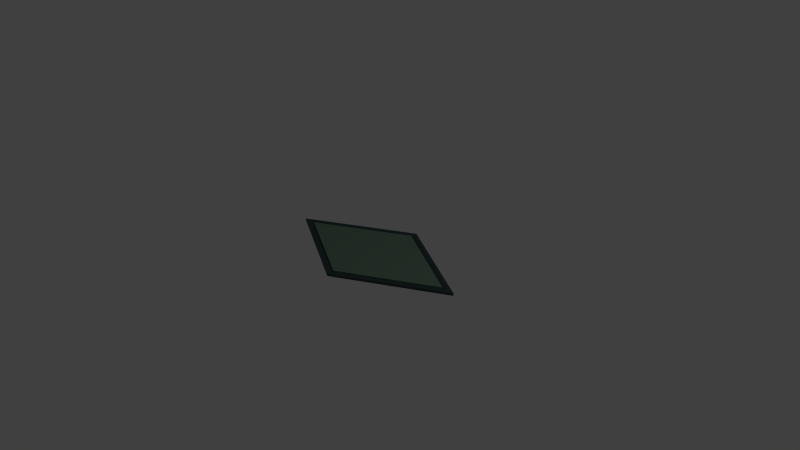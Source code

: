 # Source: PlayerOneSpawnPlatform.blend  (saved by Blender 2.76.0; exported with 4.5.12 LTS)
import bpy
from mathutils import Matrix  # noqa: F401  (used for matrix-valued properties, if any)

bpy.ops.wm.read_factory_settings(use_empty=True)
scene = bpy.context.scene
scene.name = 'Scene'

# ---- collections
col_collection_1 = bpy.data.collections.new('Collection 1'); scene.collection.children.link(col_collection_1)

# ---- materials (node trees are filled in below, after node groups)
mat_platforminner = bpy.data.materials.new('PlatformInner')
mat_platforminner.alpha_threshold = 0.0
mat_platforminner.use_transparent_shadow = False
mat_platforminner.diffuse_color = (0.1651, 0.2529, 0.1892, 1.0)
mat_platforminner.roughness = 0.5
mat_platforminner.line_color = (0.0, 0.0, 0.0, 1.0)
mat_platformframe = bpy.data.materials.new('PlatformFrame')
mat_platformframe.alpha_threshold = 0.0
mat_platformframe.use_transparent_shadow = False
mat_platformframe.diffuse_color = (0.04897, 0.07461, 0.07658, 1.0)
mat_platformframe.roughness = 0.5
mat_platformframe.specular_intensity = 0.2815

# ---- material node trees

# ---- world
world_world = bpy.data.worlds.new('World'); scene.world = world_world
world_world.color = (0.05088, 0.05088, 0.05088)
world_world.use_sun_shadow = False
world_world.sun_shadow_jitter_overblur = 0.0
world_world.cycles.sampling_method = 'MANUAL'
world_world.cycles.sample_map_resolution = 256

# ---- cameras
cam_camera = bpy.data.cameras.new('Camera')
cam_camera.clip_end = 100.0
cam_camera.lens = 35.0
cam_camera.sensor_width = 32.0
cam_camera.sensor_height = 18.0
cam_camera.ortho_scale = 7.314
cam_camera.dof.focus_distance = 0.0
cam_camera.dof.aperture_fstop = 128.0

# ---- lights
light_lamp = bpy.data.lights.new('Lamp', 'POINT')
light_lamp.transmission_factor = 0.0
light_lamp.cutoff_distance = 30.0
light_lamp.energy = 100.0
light_lamp.shadow_buffer_clip_start = 1.001
light_lamp.shadow_soft_size = 0.1
light_lamp.shadow_maximum_resolution = 0.006
light_lamp.use_absolute_resolution = True
light_lamp.cycles.use_multiple_importance_sampling = False

# ---- meshes
me_cube = bpy.data.meshes.new('Cube')
me_cube.from_pydata([(0.5434, 0.5434, -0.1568), (1.0, -1.0, -0.1568), (-0.5434, -0.5434, -0.1568), (-1.0, 1.0, -0.1568), (0.5434, 0.5434, 0.1568), (1.0, -1.0, 0.1568), (-0.5434, -0.5434, 0.1568), (-1.0, 1.0, 0.1568), (0.5047, 0.5047, 0.1568), (0.9288, -0.9288, 0.1568), (-0.9288, 0.9288, 0.1568), (-0.5047, -0.5047, 0.1568), (0.4734, 0.4734, -0.03471), (0.8712, -0.8712, -0.03471), (-0.8712, 0.8712, -0.03471), (-0.4734, -0.4734, -0.03471), (0.4734, 0.4734, 0.1886), (0.8712, -0.8712, 0.1886), (-0.8712, 0.8712, 0.1886), (-0.4734, -0.4734, 0.1886)], [], [(0, 1, 2, 3), (6, 5, 9, 11), (0, 4, 5, 1), (1, 5, 6, 2), (2, 6, 7, 3), (4, 0, 3, 7), (10, 11, 15, 14), (5, 4, 8, 9), (7, 6, 11, 10), (4, 7, 10, 8), (12, 14, 18, 16), (8, 10, 14, 12), (11, 9, 13, 15), (9, 8, 12, 13), (16, 18, 19, 17), (15, 13, 17, 19), (13, 12, 16, 17), (14, 15, 19, 18)])
me_cube.polygons.foreach_set('material_index', [1, 1, 1, 1, 1, 1, 1, 1, 1, 1, 0, 1, 1, 1, 0, 0, 0, 0])
me_cube.materials.append(mat_platforminner)
me_cube.materials.append(mat_platformframe)
me_cube.use_remesh_preserve_volume = False
me_cube.use_remesh_preserve_attributes = False
me_cube.use_mirror_vertex_groups = False
me_cube.update()

# ---- objects
ob_platform = bpy.data.objects.new('Platform', me_cube)
ob_lamp = bpy.data.objects.new('Lamp', light_lamp)
ob_camera = bpy.data.objects.new('Camera', cam_camera)

# ---- transforms, parenting, visibility, modifiers, constraints
ob_platform.location = (0.0, 0.0, 0.0)
ob_platform.rotation_euler = (0.0, 0.0, 0.7854)
ob_platform.scale = (1.0, 1.0, 0.1171)
ob_platform.lock_rotations_4d = False
ob_platform.empty_display_type = 'ARROWS'
ob_platform.lineart.crease_threshold = 0.0
ob_lamp.location = (4.076, 1.005, 5.904)
ob_lamp.rotation_euler = (0.6503, 0.05522, 1.866)
ob_lamp.lock_rotations_4d = False
ob_lamp.empty_display_type = 'ARROWS'
ob_lamp.color = (0.0, 0.0, 0.0, 0.0)
ob_lamp.lineart.crease_threshold = 0.0
ob_camera.location = (7.481, -6.508, 5.344)
ob_camera.rotation_euler = (1.109, 0.01082, 0.8149)
ob_camera.lock_rotations_4d = False
ob_camera.empty_display_type = 'ARROWS'
ob_camera.color = (0.0, 0.0, 0.0, 0.0)
ob_camera.display_type = 'WIRE'
ob_camera.lineart.crease_threshold = 0.0

# ---- collection membership
col_collection_1.objects.link(ob_platform)
col_collection_1.objects.link(ob_lamp)
col_collection_1.objects.link(ob_camera)

# ---- scene / render settings (as saved in the file)
scene.camera = ob_camera
scene.frame_start = 1; scene.frame_end = 250; scene.frame_set(1)
scene.render.engine = 'BLENDER_EEVEE_NEXT'
scene.render.resolution_percentage = 50
scene.render.dither_intensity = 0.0
scene.cycles.use_denoising = False
scene.cycles.samples = 10
scene.cycles.sampling_pattern = 'TABULATED_SOBOL'
scene.cycles.light_sampling_threshold = 0.0
scene.cycles.use_adaptive_sampling = False
scene.cycles.use_light_tree = False
scene.cycles.blur_glossy = 0.0
scene.cycles.pixel_filter_type = 'GAUSSIAN'
scene.cycles.sample_clamp_indirect = 0.0
scene.view_settings.view_transform = 'Standard'
bpy.context.view_layer.update()
